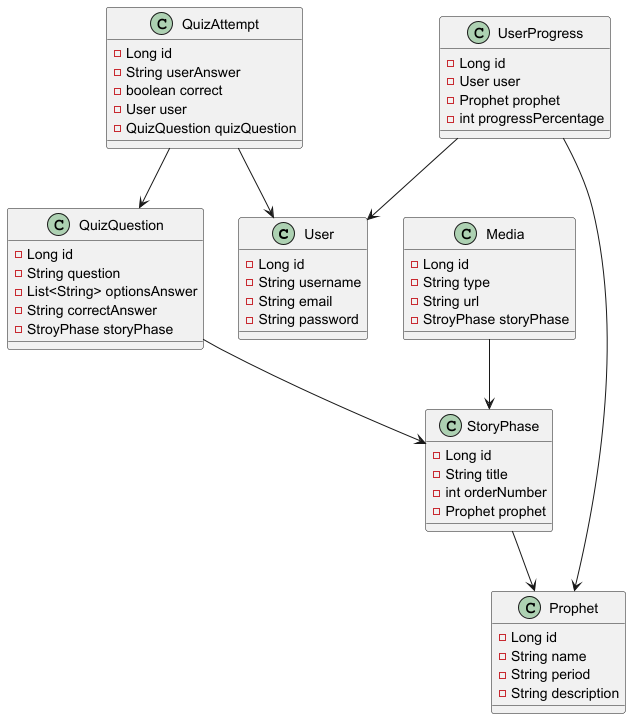

The diagram above was rendered by PlantUML. Its source (embedded in the PNG):
@startuml
'https://plantuml.com/class-diagram

' ======================
' ENTITIES
' ======================

class User {
    -Long id
    -String username
    -String email
    -String password
}

class Prophet {
    -Long id
    -String name
    -String period
    -String description
}

class StoryPhase {
    -Long id
    -String title
    -int orderNumber
    -Prophet prophet
}

class Media {
    -Long id
    -String type
    -String url
    -StroyPhase storyPhase

}

class QuizQuestion {
    -Long id
    -String question
    -List<String> optionsAnswer
    -String correctAnswer
    -StroyPhase storyPhase
}

class QuizAttempt {
    -Long id
    -String userAnswer
    -boolean correct
    -User user
    -QuizQuestion quizQuestion
}

class UserProgress {
    -Long id
    -User user
    -Prophet prophet
    -int progressPercentage
}

' ======================
' RELATIONSHIPS
' ======================

StoryPhase --> Prophet
Media --> StoryPhase
QuizQuestion --> StoryPhase
QuizAttempt --> User
QuizAttempt --> QuizQuestion
UserProgress --> User
UserProgress --> Prophet

@enduml